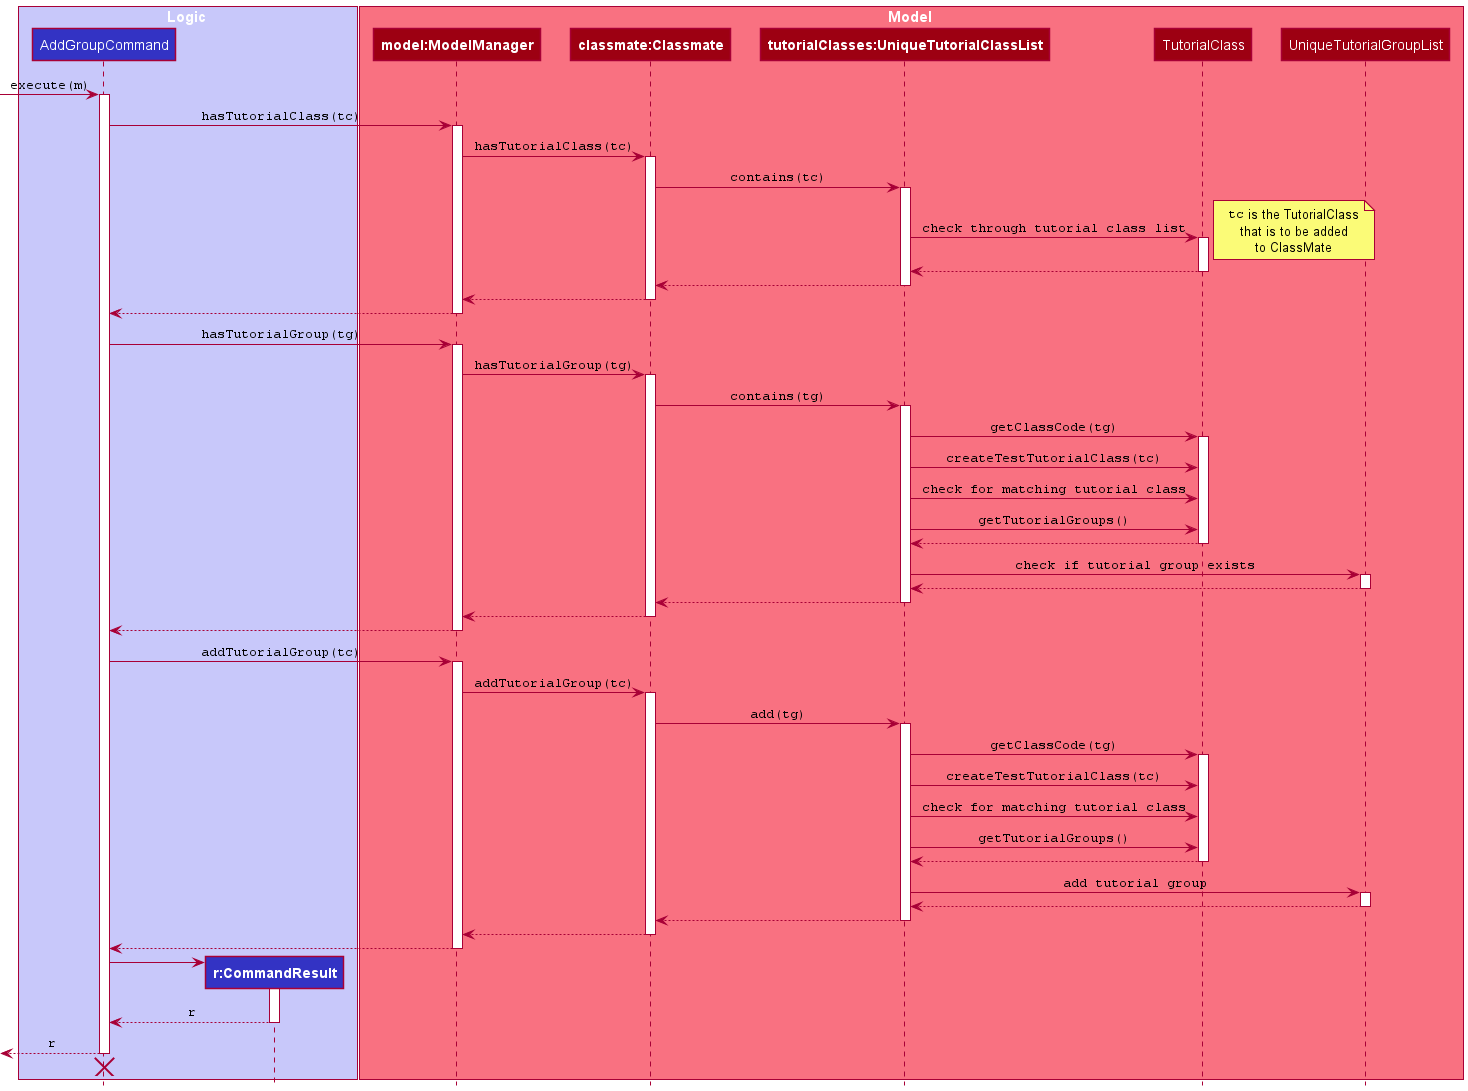

The diagram above was rendered by PlantUML. Its source (embedded in the PNG):
@startuml
!include style.puml

box Logic LOGIC_COLOR_T1
participant AddGroupCommand as AddGroupCommand LOGIC_COLOR
participant "**r:CommandResult**" as CommandResult LOGIC_COLOR
end box

box Model MODEL_COLOR_T1
participant "**model:ModelManager**" as ModelManager MODEL_COLOR
participant "**classmate:Classmate**" as Classmate MODEL_COLOR
participant "**tutorialClasses:UniqueTutorialClassList**" as UniqueTutorialClassList MODEL_COLOR
participant TutorialClass as TutorialClass MODEL_COLOR
participant UniqueTutorialGroupList as UniqueTutorialGroupList MODEL_COLOR
end box

[-> AddGroupCommand : ""execute(m)""
activate AddGroupCommand

AddGroupCommand -> ModelManager : ""hasTutorialClass(tc)""
activate ModelManager

ModelManager -> Classmate : ""hasTutorialClass(tc)""
activate Classmate

Classmate -> UniqueTutorialClassList : ""contains(tc)""
activate UniqueTutorialClassList

UniqueTutorialClassList -> TutorialClass : ""check through tutorial class list""
activate TutorialClass


note right
""tc"" is the TutorialClass
that is to be added
to ClassMate
end note

TutorialClass --> UniqueTutorialClassList
deactivate TutorialClass

UniqueTutorialClassList --> Classmate
deactivate UniqueTutorialClassList

Classmate --> ModelManager
deactivate Classmate

ModelManager --> AddGroupCommand
deactivate

AddGroupCommand -> ModelManager : ""hasTutorialGroup(tg)""
activate ModelManager

ModelManager -> Classmate : ""hasTutorialGroup(tg)""
activate Classmate

Classmate -> UniqueTutorialClassList : ""contains(tg)""
activate UniqueTutorialClassList

UniqueTutorialClassList -> TutorialClass : ""getClassCode(tg)""
activate TutorialClass
UniqueTutorialClassList -> TutorialClass : ""createTestTutorialClass(tc)""
UniqueTutorialClassList -> TutorialClass : ""check for matching tutorial class""
UniqueTutorialClassList -> TutorialClass : ""getTutorialGroups()""

TutorialClass --> UniqueTutorialClassList
deactivate TutorialClass

UniqueTutorialClassList -> UniqueTutorialGroupList : ""check if tutorial group exists""
activate UniqueTutorialGroupList

UniqueTutorialGroupList --> UniqueTutorialClassList
deactivate UniqueTutorialGroupList

UniqueTutorialClassList --> Classmate
deactivate UniqueTutorialClassList

Classmate --> ModelManager
deactivate Classmate

ModelManager --> AddGroupCommand
deactivate

AddGroupCommand -> ModelManager : ""addTutorialGroup(tc)""
activate ModelManager

ModelManager -> Classmate : ""addTutorialGroup(tc)""
activate Classmate

Classmate -> UniqueTutorialClassList : ""add(tg)""
activate UniqueTutorialClassList

UniqueTutorialClassList -> TutorialClass : ""getClassCode(tg)""
activate TutorialClass
UniqueTutorialClassList -> TutorialClass : ""createTestTutorialClass(tc)""
UniqueTutorialClassList -> TutorialClass : ""check for matching tutorial class""
UniqueTutorialClassList -> TutorialClass : ""getTutorialGroups()""

TutorialClass --> UniqueTutorialClassList
deactivate TutorialClass

UniqueTutorialClassList -> UniqueTutorialGroupList : ""add tutorial group""
activate UniqueTutorialGroupList

UniqueTutorialGroupList --> UniqueTutorialClassList
deactivate UniqueTutorialGroupList

UniqueTutorialClassList --> Classmate
deactivate UniqueTutorialClassList

Classmate --> ModelManager
deactivate Classmate

ModelManager --> AddGroupCommand
deactivate

create CommandResult
AddGroupCommand -> CommandResult
activate CommandResult

CommandResult --> AddGroupCommand : ""r""
deactivate CommandResult

[<-- AddGroupCommand : ""r""
deactivate AddGroupCommand

AddGroupCommand -[hidden]> CommandResult
destroy AddGroupCommand

@enduml